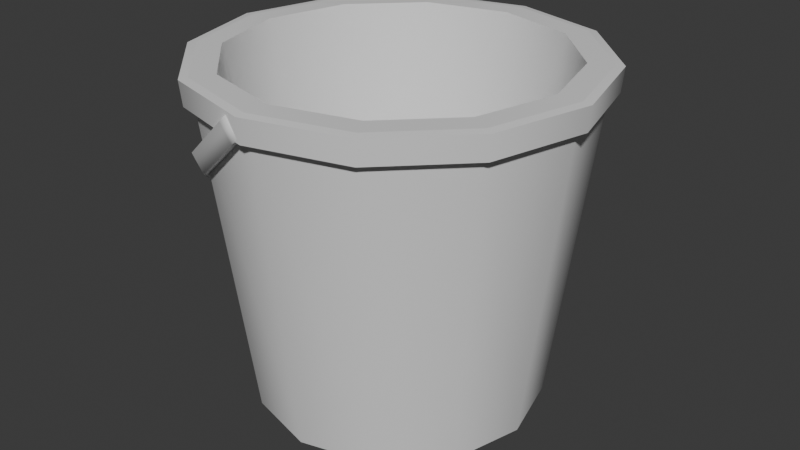 # Source: bucket.blend  (saved by Blender 4.1.24; exported with 4.5.12 LTS)
import bpy
from mathutils import Matrix  # noqa: F401  (used for matrix-valued properties, if any)

bpy.ops.wm.read_factory_settings(use_empty=True)
scene = bpy.context.scene
scene.name = 'Scene'

# ---- collections
col_collection = bpy.data.collections.new('Collection'); scene.collection.children.link(col_collection)

# ---- materials (node trees are filled in below, after node groups)
mat_material = bpy.data.materials.new('Material')
mat_material.alpha_threshold = 0.0
mat_material.use_transparent_shadow = False
mat_material.roughness = 0.5
mat_material.line_color = (0.0, 0.0, 0.0, 1.0)

# ---- material node trees
mat_material.use_nodes = True; mat_material.node_tree.nodes.clear()
_N = mat_material.node_tree.nodes; _L = mat_material.node_tree.links
n0 = _N.new('ShaderNodeOutputMaterial'); n0.name = 'Material Output'; n0.location = (300, 300)
n1 = _N.new('ShaderNodeBsdfPrincipled'); n1.name = 'Principled BSDF'; n1.location = (10, 300)
n1.inputs[3].default_value = 1.45
_L.new(n1.outputs[0], n0.inputs[0])
n0.is_active_output = True

# ---- world
world_world = bpy.data.worlds.new('World'); scene.world = world_world
world_world.use_nodes = True; world_world.node_tree.nodes.clear()
_N = world_world.node_tree.nodes; _L = world_world.node_tree.links
n0 = _N.new('ShaderNodeOutputWorld'); n0.name = 'World Output'; n0.location = (300, 300)
n1 = _N.new('ShaderNodeBackground'); n1.name = 'Background'; n1.location = (10, 300)
n1.inputs[0].default_value = (0.05088, 0.05088, 0.05088, 1.0)
_L.new(n1.outputs[0], n0.inputs[0])
n0.is_active_output = True
world_world.color = (0.05088, 0.05088, 0.05088)
world_world.use_sun_shadow = False
world_world.sun_shadow_jitter_overblur = 0.0

# ---- meshes
me_cylinder_001 = bpy.data.meshes.new('Cylinder.001')
me_cylinder_001.from_pydata([(0.06049, 0.484, 0.1731), (0.0259, 0.484, 0.2163), (0.06049, -0.4835, 0.1731), (0.0259, -0.4835, 0.2163), (-0.1616, -0.4187, -0.0047), (-0.1962, -0.4187, 0.03851), (-0.3241, -0.2416, -0.1348), (-0.3587, -0.2416, -0.09161), (-0.3836, 0.0002302, -0.1825), (-0.4182, 0.0002302, -0.1392), (-0.3241, 0.2421, -0.1348), (-0.3587, 0.2421, -0.09161), (-0.1616, 0.4192, -0.0047), (-0.1962, 0.4192, 0.03851), (0.05148, 0.5164, 0.1658), (0.0169, 0.5164, 0.2091), (0.05184, -0.5159, 0.1661), (0.01725, -0.5159, 0.2093), (-0.1492, -0.4467, 0.005207), (-0.1838, -0.4467, 0.04842), (-0.3364, -0.2578, -0.1446), (-0.3709, -0.2578, -0.1014), (-0.4049, 0.0002302, -0.1994), (-0.4394, 0.0002302, -0.1562), (-0.3364, 0.2583, -0.1446), (-0.3709, 0.2583, -0.1014), (-0.1492, 0.4472, 0.005207), (-0.1838, 0.4472, 0.04842), (0.02348, -0.5061, 0.1434), (-0.01111, -0.5061, 0.1866), (0.02916, -0.4744, 0.148), (-0.005423, -0.4744, 0.1912), (0.02343, 0.5067, 0.1434), (-0.01115, 0.5067, 0.1866), (0.02945, 0.4749, 0.1482), (-0.005139, 0.4749, 0.1914), (0.03084, 0.4671, 0.1493), (0.06188, 0.4761, 0.1742), (0.0273, 0.4761, 0.2174), (-0.003744, 0.4671, 0.1925), (-0.001028, -0.4497, 0.1947), (0.0303, -0.4588, 0.2198), (0.06488, -0.4588, 0.1766), (0.03356, -0.4497, 0.1515), (0.06168, 0.3841, -0.6867), (0.06168, 0.4351, 0.2238), (0.2542, 0.3325, -0.6867), (0.2797, 0.3766, 0.2238), (0.3951, 0.1916, -0.6867), (0.4393, 0.2171, 0.2238), (0.4467, -0.00093, -0.6867), (0.4977, -0.00093, 0.2238), (0.3951, -0.1934, -0.6867), (0.4393, -0.2189, 0.2238), (0.2542, -0.3343, -0.6867), (0.2797, -0.3785, 0.2238), (0.06168, -0.3859, -0.6867), (0.06168, -0.4369, 0.2238), (-0.1308, -0.3343, -0.6867), (-0.1563, -0.3785, 0.2238), (-0.2717, -0.1934, -0.6867), (-0.3159, -0.2189, 0.2238), (-0.3233, -0.00093, -0.6867), (-0.3743, -0.00093, 0.2238), (-0.2717, 0.1916, -0.6867), (-0.3159, 0.2171, 0.2238), (-0.1308, 0.3325, -0.6867), (-0.1563, 0.3766, 0.2238), (0.3117, 0.4321, 0.2238), (0.06168, 0.4991, 0.2238), (0.4947, 0.2491, 0.2238), (0.5617, -0.00093, 0.2238), (0.4947, -0.2509, 0.2238), (0.3117, -0.4339, 0.2238), (0.06168, -0.5009, 0.2238), (-0.1883, -0.4339, 0.2238), (-0.3713, -0.2509, 0.2238), (-0.4383, -0.00093, 0.2238), (-0.3713, 0.2491, 0.2238), (-0.1883, 0.4321, 0.2238), (0.225, 0.282, -0.5535), (0.06168, 0.3257, -0.5535), (0.3446, 0.1624, -0.5535), (0.3884, -0.00093, -0.5535), (0.3446, -0.1643, -0.5535), (0.225, -0.2838, -0.5535), (0.06168, -0.3276, -0.5535), (-0.1017, -0.2838, -0.5535), (-0.2212, -0.1643, -0.5535), (-0.265, -0.00093, -0.5535), (-0.2212, 0.1624, -0.5535), (-0.1017, 0.282, -0.5535), (0.06168, 0.4927, 0.1737), (0.3085, 0.4266, 0.1737), (0.4892, 0.2459, 0.1737), (0.5553, -0.00093, 0.1737), (0.4892, -0.2478, 0.1737), (0.3085, -0.4285, 0.1737), (0.06168, -0.4946, 0.1737), (-0.1852, -0.4285, 0.1737), (-0.3658, -0.2478, 0.1737), (-0.432, -0.00093, 0.1737), (-0.3658, 0.2459, 0.1737), (-0.1852, 0.4266, 0.1737), (0.3232, 0.452, 0.2209), (0.06168, 0.522, 0.2209), (0.06168, 0.5157, 0.1565), (0.5146, 0.2606, 0.2209), (0.5847, -0.00093, 0.2209), (0.5146, -0.2624, 0.2209), (0.3232, -0.4538, 0.2209), (0.06168, -0.5239, 0.2209), (-0.1998, -0.4538, 0.2209), (-0.3912, -0.2624, 0.2209), (-0.4613, -0.00093, 0.2209), (-0.3912, 0.2606, 0.2209), (-0.1998, 0.452, 0.2209), (0.32, 0.4465, 0.1565), (0.5091, 0.2574, 0.1565), (0.5783, -0.00093, 0.1565), (0.5091, -0.2592, 0.1565), (0.32, -0.4484, 0.1565), (0.06168, -0.5176, 0.1565), (-0.1966, -0.4484, 0.1565), (-0.3857, -0.2592, 0.1565), (-0.455, -0.00093, 0.1565), (-0.3857, 0.2574, 0.1565), (-0.1966, 0.4465, 0.1565)], [], [(28, 29, 19, 18), (18, 19, 21, 20), (20, 21, 23, 22), (22, 23, 25, 24), (13, 11, 10, 12), (24, 25, 27, 26), (32, 33, 15, 14), (35, 13, 12, 34), (30, 2, 16, 28), (31, 5, 19, 29), (6, 4, 18, 20), (5, 7, 21, 19), (8, 6, 20, 22), (7, 9, 23, 21), (10, 8, 22, 24), (9, 11, 25, 23), (12, 10, 24, 26), (11, 13, 27, 25), (34, 12, 26, 32), (35, 1, 15, 33), (11, 9, 8, 10), (9, 7, 6, 8), (7, 5, 4, 6), (31, 3, 41, 40), (15, 1, 0, 14), (16, 2, 3, 17), (5, 31, 30, 4), (3, 31, 29, 17), (4, 30, 28, 18), (16, 17, 29, 28), (13, 35, 33, 27), (0, 34, 32, 14), (35, 34, 36, 39), (26, 27, 33, 32), (38, 39, 36, 37), (34, 0, 37, 36), (0, 1, 38, 37), (1, 35, 39, 38), (40, 41, 42, 43), (3, 2, 42, 41), (30, 31, 40, 43), (2, 30, 43, 42), (103, 102, 126, 127), (70, 71, 108, 107), (96, 95, 119, 120), (92, 103, 127, 106), (77, 78, 115, 114), (97, 96, 120, 121), (72, 73, 110, 109), (98, 97, 121, 122), (79, 69, 105, 116), (74, 75, 112, 111), (57, 55, 85, 86), (68, 70, 107, 104), (99, 98, 122, 123), (44, 46, 48, 50, 52, 54, 56, 58, 60, 62, 64, 66), (45, 47, 68, 69), (47, 49, 70, 68), (49, 51, 71, 70), (51, 53, 72, 71), (53, 55, 73, 72), (55, 57, 74, 73), (57, 59, 75, 74), (59, 61, 76, 75), (61, 63, 77, 76), (63, 65, 78, 77), (65, 67, 79, 78), (67, 45, 69, 79), (80, 81, 91, 90, 89, 88, 87, 86, 85, 84, 83, 82), (51, 49, 82, 83), (65, 63, 89, 90), (59, 57, 86, 87), (53, 51, 83, 84), (67, 65, 90, 91), (47, 45, 81, 80), (61, 59, 87, 88), (55, 53, 84, 85), (45, 67, 91, 81), (49, 47, 80, 82), (63, 61, 88, 89), (66, 103, 92, 44), (64, 102, 103, 66), (62, 101, 102, 64), (60, 100, 101, 62), (58, 99, 100, 60), (56, 98, 99, 58), (54, 97, 98, 56), (52, 96, 97, 54), (50, 95, 96, 52), (48, 94, 95, 50), (46, 93, 94, 48), (44, 92, 93, 46), (106, 105, 104, 117), (117, 104, 107, 118), (118, 107, 108, 119), (119, 108, 109, 120), (120, 109, 110, 121), (121, 110, 111, 122), (122, 111, 112, 123), (123, 112, 113, 124), (124, 113, 114, 125), (125, 114, 115, 126), (126, 115, 116, 127), (127, 116, 105, 106), (75, 76, 113, 112), (69, 68, 104, 105), (95, 94, 118, 119), (102, 101, 125, 126), (73, 74, 111, 110), (94, 93, 117, 118), (78, 79, 116, 115), (101, 100, 124, 125), (93, 92, 106, 117), (71, 72, 109, 108), (100, 99, 123, 124), (76, 77, 114, 113)])
me_cylinder_001.polygons.foreach_set('use_smooth', [True] * 116)
_k = set([(44, 46), (44, 66), (45, 47), (45, 67), (46, 48), (47, 49), (48, 50), (49, 51), (50, 52), (51, 53), (52, 54), (53, 55), (54, 56), (55, 57), (56, 58), (57, 59), (58, 60), (59, 61), (60, 62), (61, 63), (62, 64), (63, 65), (64, 66), (65, 67), (68, 69), (68, 70), (69, 79), (70, 71), (71, 72), (72, 73), (73, 74), (74, 75), (75, 76), (76, 77), (77, 78), (78, 79), (80, 81), (80, 82), (81, 91), (82, 83), (83, 84), (84, 85), (85, 86), (86, 87), (87, 88), (88, 89), (89, 90), (90, 91), (92, 93), (92, 103), (93, 94), (94, 95), (95, 96), (96, 97), (97, 98), (98, 99), (99, 100), (100, 101), (101, 102), (102, 103), (104, 105), (104, 107), (105, 116), (106, 117), (106, 127), (107, 108), (108, 109), (109, 110), (110, 111), (111, 112), (112, 113), (113, 114), (114, 115), (115, 116), (117, 118), (118, 119), (119, 120), (120, 121), (121, 122), (122, 123), (123, 124), (124, 125), (125, 126), (126, 127)])
me_cylinder_001.attributes.new('sharp_edge', 'BOOLEAN', 'EDGE').data.foreach_set('value', [ (min(e.vertices), max(e.vertices)) in _k for e in me_cylinder_001.edges])
_uv = me_cylinder_001.uv_layers.new(name='UVMap')
_uv.uv.foreach_set('vector', [0.4591, 0.5674, 0.4755, 0.5678, 0.4741, 0.6355, 0.4578, 0.6351, 0.4578, 0.6351, 0.4741, 0.6355, 0.4757, 0.716, 0.4594, 0.7156, 0.2208, 0.5196, 0.2064, 0.5195, 0.23, 0.455, 0.2444, 0.4551, 0.2444, 0.4551, 0.23, 0.455, 0.23, 0.3743, 0.2444, 0.3744, 0.2841, 0.2994, 0.2571, 0.3687, 0.2444, 0.3685, 0.2714, 0.2991, 0.2444, 0.3744, 0.23, 0.3743, 0.2064, 0.2991, 0.2208, 0.2992, 0.2444, 0.5307, 0.2281, 0.5299, 0.2281, 0.5196, 0.2444, 0.5205, 0.1549, 0.5566, 0.1549, 0.6245, 0.1386, 0.6252, 0.1386, 0.5573, 0.01059, 0.569, 0.001325, 0.5662, 0.003916, 0.5566, 0.0123, 0.5596, 0.4271, 0.5686, 0.3707, 0.5853, 0.3744, 0.577, 0.4254, 0.5592, 0.115, 0.6382, 0.067, 0.5856, 0.06337, 0.5773, 0.1186, 0.6334, 0.3707, 0.5853, 0.3228, 0.6379, 0.3191, 0.6331, 0.3744, 0.577, 0.1323, 0.7098, 0.115, 0.6382, 0.1186, 0.6334, 0.1386, 0.7099, 0.3228, 0.6379, 0.3054, 0.7095, 0.2991, 0.7095, 0.3191, 0.6331, 0.1145, 0.7814, 0.1323, 0.7098, 0.1386, 0.7099, 0.1181, 0.7862, 0.3054, 0.7095, 0.3232, 0.7811, 0.3196, 0.7859, 0.2991, 0.7095, 0.06621, 0.8337, 0.1145, 0.7814, 0.1181, 0.7862, 0.06252, 0.8419, 0.3232, 0.7811, 0.3715, 0.8333, 0.3752, 0.8416, 0.3196, 0.7859, 0.009603, 0.85, 0.06621, 0.8337, 0.06252, 0.8419, 0.01135, 0.8594, 0.4281, 0.8497, 0.4373, 0.8523, 0.4347, 0.8619, 0.4264, 0.8591, 0.2571, 0.3687, 0.2571, 0.4438, 0.2444, 0.4435, 0.2444, 0.3685, 0.2571, 0.4438, 0.2841, 0.5044, 0.2714, 0.5041, 0.2444, 0.4435, 0.487, 0.6985, 0.4895, 0.6308, 0.5058, 0.6301, 0.5033, 0.6977, 0.4271, 0.5686, 0.4364, 0.5659, 0.4377, 0.5732, 0.4285, 0.5759, 0.2875, 0.3547, 0.2954, 0.3507, 0.2954, 0.3635, 0.2875, 0.3675, 0.2846, 0.3167, 0.2846, 0.3066, 0.2974, 0.3066, 0.2974, 0.3167, 0.4895, 0.6308, 0.487, 0.5571, 0.5033, 0.5563, 0.5058, 0.6301, 0.4364, 0.5659, 0.4271, 0.5686, 0.4254, 0.5592, 0.4338, 0.5563, 0.067, 0.5856, 0.01059, 0.569, 0.0123, 0.5596, 0.06337, 0.5773, 0.4594, 0.5563, 0.4757, 0.5567, 0.4755, 0.5678, 0.4591, 0.5674, 0.3715, 0.8333, 0.4281, 0.8497, 0.4264, 0.8591, 0.3752, 0.8416, 0.0004055, 0.8526, 0.009603, 0.85, 0.01135, 0.8594, 0.00304, 0.8622, 0.2864, 0.3337, 0.2864, 0.3481, 0.2843, 0.3475, 0.2843, 0.3332, 0.2444, 0.5937, 0.2281, 0.5928, 0.2281, 0.5299, 0.2444, 0.5307, 0.2864, 0.3332, 0.2974, 0.3336, 0.2974, 0.3499, 0.2864, 0.3495, 0.009603, 0.85, 0.0004055, 0.8526, -1.921e-09, 0.8503, 0.009198, 0.8477, 0.2954, 0.3635, 0.2954, 0.3507, 0.2974, 0.3499, 0.2974, 0.3627, 0.4373, 0.8523, 0.4281, 0.8497, 0.4285, 0.8473, 0.4377, 0.85, 0.2853, 0.3167, 0.2974, 0.3169, 0.2974, 0.3332, 0.2853, 0.333, 0.2974, 0.3066, 0.2846, 0.3066, 0.2841, 0.2991, 0.2969, 0.2992, 0.2899, 0.3819, 0.2899, 0.3675, 0.2974, 0.3678, 0.2974, 0.3822, 0.001325, 0.5662, 0.01059, 0.569, 0.009265, 0.5763, -2.898e-09, 0.5735, 0.409, 0.2889, 0.4847, 0.2889, 0.4864, 0.2955, 0.4072, 0.2955, 0.2542, 0.2542, 0.2925, 0.1879, 0.2991, 0.1896, 0.259, 0.259, 0.409, 0.006569, 0.3435, 0.04439, 0.3387, 0.03959, 0.4072, -2.275e-08, 0.3435, 0.2511, 0.409, 0.2889, 0.4072, 0.2955, 0.3387, 0.2559, 0.006569, 0.1112, 0.006569, 0.1879, -1.388e-08, 0.1896, -1.272e-08, 0.1095, 0.4847, 0.006569, 0.409, 0.006569, 0.4072, -2.275e-08, 0.4864, -2.839e-08, 0.2925, 0.1112, 0.2542, 0.04488, 0.259, 0.04007, 0.2991, 0.1095, 0.5502, 0.04439, 0.4847, 0.006569, 0.4864, -2.839e-08, 0.555, 0.03959, 0.04488, 0.2542, 0.1112, 0.2925, 0.1095, 0.2991, 0.04007, 0.259, 0.1879, 0.006569, 0.1112, 0.006569, 0.1095, 1.698e-08, 0.1896, 1.152e-08, 0.9216, 0.0008156, 0.9822, -7.171e-10, 0.962, 0.2295, 0.9166, 0.2301, 0.1879, 0.2925, 0.2542, 0.2542, 0.259, 0.259, 0.1896, 0.2991, 0.588, 0.1099, 0.5502, 0.04439, 0.555, 0.03959, 0.5946, 0.1081, 0.7259, 0.6915, 0.6964, 0.7426, 0.6453, 0.7721, 0.5863, 0.7721, 0.5353, 0.7426, 0.5058, 0.6915, 0.5058, 0.6325, 0.5353, 0.5814, 0.5863, 0.5519, 0.6453, 0.5519, 0.6964, 0.5814, 0.7259, 0.6325, 0.1161, 0.2742, 0.183, 0.2742, 0.1879, 0.2925, 0.1112, 0.2925, 0.183, 0.2742, 0.2408, 0.2408, 0.2542, 0.2542, 0.1879, 0.2925, 0.2408, 0.2408, 0.2742, 0.183, 0.2925, 0.1879, 0.2542, 0.2542, 0.2742, 0.183, 0.2742, 0.1161, 0.2925, 0.1112, 0.2925, 0.1879, 0.2742, 0.1161, 0.2408, 0.05828, 0.2542, 0.04488, 0.2925, 0.1112, 0.2408, 0.05828, 0.183, 0.02488, 0.1879, 0.006569, 0.2542, 0.04488, 0.183, 0.02488, 0.1161, 0.02488, 0.1112, 0.006569, 0.1879, 0.006569, 0.1161, 0.02488, 0.05828, 0.05828, 0.04488, 0.04488, 0.1112, 0.006569, 0.05828, 0.05828, 0.02488, 0.1161, 0.006569, 0.1112, 0.04488, 0.04488, 0.02488, 0.1161, 0.02488, 0.183, 0.006569, 0.1879, 0.006569, 0.1112, 0.02488, 0.183, 0.05828, 0.2408, 0.04488, 0.2542, 0.006569, 0.1879, 0.05828, 0.2408, 0.1161, 0.2742, 0.1112, 0.2925, 0.04488, 0.2542, 0.7943, 0.9686, 0.751, 0.9436, 0.7259, 0.9002, 0.7259, 0.8502, 0.751, 0.8068, 0.7943, 0.7818, 0.8444, 0.7818, 0.8877, 0.8068, 0.9128, 0.8502, 0.9128, 0.9002, 0.8877, 0.9436, 0.8444, 0.9686, 0.6309, 0.777, 0.6883, 0.7721, 0.6646, 0.9963, 0.6216, 1.0, 0.7703, 0.2965, 0.8371, 0.2965, 0.8287, 0.5256, 0.7787, 0.5256, 0.8551, 0.0008156, 0.9216, 0.0008156, 0.9166, 0.2301, 0.8667, 0.2301, 0.5641, 0.777, 0.6309, 0.777, 0.6216, 1.0, 0.5715, 1.0, 0.7124, 0.2955, 0.7703, 0.2965, 0.7787, 0.5256, 0.7353, 0.5248, 0.7819, 0.5536, 0.8487, 0.5536, 0.8426, 0.7818, 0.7926, 0.7818, 0.8004, 4.867e-08, 0.8551, 0.0008156, 0.8667, 0.2301, 0.8258, 0.2295, 0.5058, 0.7721, 0.5641, 0.777, 0.5715, 1.0, 0.5278, 0.9963, 0.8487, 0.5536, 0.9082, 0.5519, 0.8872, 0.7805, 0.8426, 0.7818, 0.7259, 0.5519, 0.7819, 0.5536, 0.7926, 0.7818, 0.7507, 0.7805, 0.8371, 0.2965, 0.895, 0.2955, 0.8721, 0.5248, 0.8287, 0.5256, 0.6158, 0.2561, 0.5946, 0.0009235, 0.6632, 1.282e-08, 0.6693, 0.2554, 0.4313, 0.552, 0.4397, 0.2955, 0.5058, 0.301, 0.4828, 0.5563, 0.3723, 0.552, 0.3641, 0.2955, 0.4397, 0.2955, 0.4313, 0.552, 0.3216, 0.5563, 0.2991, 0.301, 0.3641, 0.2955, 0.3723, 0.552, 0.1337, 0.5551, 0.143, 0.2991, 0.2064, 0.3011, 0.1832, 0.5566, 0.07482, 0.5551, 0.06744, 0.2991, 0.143, 0.2991, 0.1337, 0.5551, 0.02222, 0.5566, 1.213e-08, 0.3011, 0.06744, 0.2991, 0.07482, 0.5551, 0.6386, 0.551, 0.6469, 0.2955, 0.7124, 0.2966, 0.6897, 0.5519, 0.5796, 0.551, 0.5713, 0.2955, 0.6469, 0.2955, 0.6386, 0.551, 0.5285, 0.5519, 0.5058, 0.2966, 0.5713, 0.2955, 0.5796, 0.551, 0.728, 0.2554, 0.7385, 7.425e-10, 0.8004, 0.0009235, 0.7763, 0.2561, 0.6693, 0.2554, 0.6632, 1.282e-08, 0.7385, 7.425e-10, 0.728, 0.2554, 0.4387, 0.6294, 0.4578, 0.629, 0.4578, 0.7088, 0.4387, 0.7082, 0.4387, 0.7082, 0.4578, 0.7088, 0.4568, 0.7744, 0.4377, 0.773, 0.2064, 0.521, 0.2255, 0.5196, 0.2267, 0.589, 0.2076, 0.5895, 0.2076, 0.5895, 0.2267, 0.589, 0.2267, 0.6692, 0.2076, 0.6687, 0.2076, 0.6687, 0.2267, 0.6692, 0.2255, 0.7386, 0.2064, 0.7373, 0.2693, 0.5057, 0.2885, 0.5044, 0.2906, 0.5758, 0.2714, 0.5763, 0.2714, 0.5763, 0.2906, 0.5758, 0.2906, 0.6559, 0.2714, 0.6553, 0.2714, 0.6553, 0.2906, 0.6559, 0.2885, 0.723, 0.2693, 0.7217, 0.2693, 0.722, 0.2503, 0.7233, 0.2444, 0.6545, 0.2635, 0.654, 0.2635, 0.654, 0.2444, 0.6545, 0.2444, 0.5744, 0.2635, 0.5749, 0.2635, 0.5749, 0.2444, 0.5744, 0.2503, 0.5044, 0.2693, 0.5058, 0.4377, 0.5576, 0.4568, 0.5563, 0.4578, 0.629, 0.4387, 0.6294, 0.1112, 0.006569, 0.04488, 0.04488, 0.04007, 0.04007, 0.1095, 1.698e-08, 0.1112, 0.2925, 0.1879, 0.2925, 0.1896, 0.2991, 0.1095, 0.2991, 0.3435, 0.04439, 0.3057, 0.1099, 0.2991, 0.1082, 0.3387, 0.03959, 0.4847, 0.2889, 0.5502, 0.2511, 0.555, 0.2559, 0.4864, 0.2955, 0.2542, 0.04488, 0.1879, 0.006569, 0.1896, 1.152e-08, 0.259, 0.04007, 0.3057, 0.1099, 0.3057, 0.1856, 0.2991, 0.1873, 0.2991, 0.1082, 0.006569, 0.1879, 0.04488, 0.2542, 0.04007, 0.259, -1.388e-08, 0.1896, 0.5502, 0.2511, 0.588, 0.1856, 0.5946, 0.1873, 0.555, 0.2559, 0.3057, 0.1856, 0.3435, 0.2511, 0.3387, 0.2559, 0.2991, 0.1873, 0.2925, 0.1879, 0.2925, 0.1112, 0.2991, 0.1095, 0.2991, 0.1896, 0.588, 0.1856, 0.588, 0.1099, 0.5946, 0.1081, 0.5946, 0.1873, 0.04488, 0.04488, 0.006569, 0.1112, -1.272e-08, 0.1095, 0.04007, 0.04007])
me_cylinder_001.materials.append(mat_material)
me_cylinder_001.update()

# ---- objects
ob_bucket__rigid = bpy.data.objects.new('Bucket -rigid', me_cylinder_001)

# ---- transforms, parenting, visibility, modifiers, constraints
ob_bucket__rigid.location = (0.0, 0.0, 0.0)

# ---- collection membership
col_collection.objects.link(ob_bucket__rigid)

# ---- scene / render settings (as saved in the file)
scene.frame_start = 1; scene.frame_end = 250; scene.frame_set(1)
scene.render.engine = 'BLENDER_EEVEE_NEXT'
scene.cycles.sampling_pattern = 'TABULATED_SOBOL'
scene.eevee.ray_tracing_options.trace_max_roughness = 0.0
bpy.context.view_layer.update()

# ---- added for rendering (the .blend has no active camera and no usable light): camera, sun
cam_auto = bpy.data.cameras.new('AutoCamera')
cam_auto.lens = 50.0
cam_auto.sensor_width = 36.0
cam_auto.clip_end = 1000.0
ob_auto_camera = bpy.data.objects.new('AutoCamera', cam_auto)
scene.collection.objects.link(ob_auto_camera)
ob_auto_camera.location = (1.66876, -1.92943, 1.05425)
ob_auto_camera.rotation_euler = (1.09748, -7.21219e-08, 0.694738)
scene.camera = ob_auto_camera
light_auto_sun = bpy.data.lights.new('AutoSun', 'SUN')
light_auto_sun.energy = 3.0
light_auto_sun.angle = 0.0523599
ob_auto_sun = bpy.data.objects.new('AutoSun', light_auto_sun)
scene.collection.objects.link(ob_auto_sun)
ob_auto_sun.rotation_euler = (0.872665, 0.174533, 0.523599)
bpy.context.view_layer.update()

